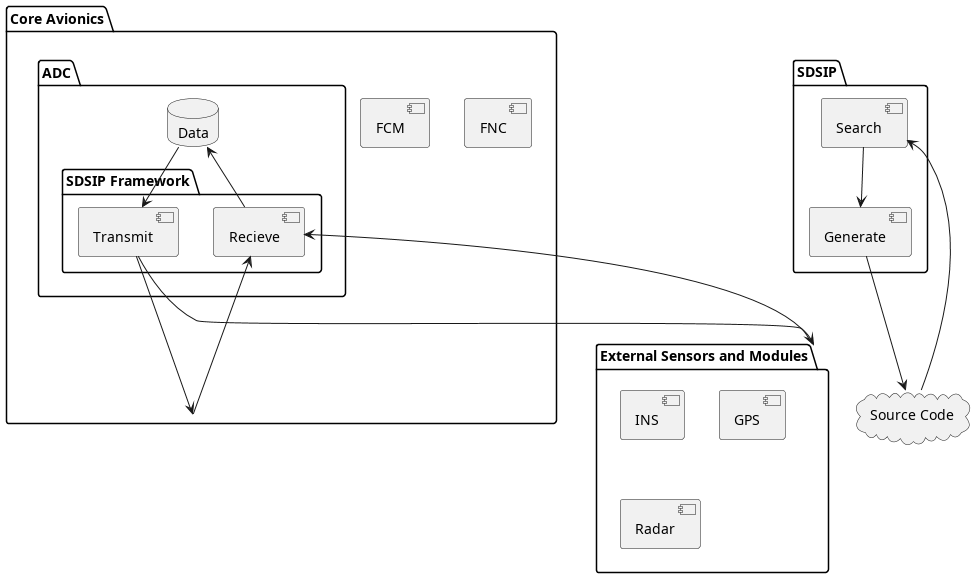

The diagram above was rendered by PlantUML. Its source (embedded in the PNG):
@startuml
package "SDSIP" {
[Search]
[Generate]
}


cloud "Source Code" {
}

package "Core Avionics" {
package "ADC" {
package "SDSIP Framework" {
[Transmit]
[Recieve]
}

Database "Data" {
}

}
[FCM]
[FNC]
}

Folder "External Sensors and Modules" {
[INS]
[GPS]
[Radar]
}

[Recieve] <-- [Core Avionics]
[Recieve] <-- [External Sensors and Modules]
[Transmit] --> [Core Avionics]
[Transmit] --> [External Sensors and Modules]
[Data] <-- [Recieve]
[Data] --> [Transmit]
[Search]  <-- [Source Code]
[Generate]  --> [Source Code]
[Search]  --> [Generate]

@enduml